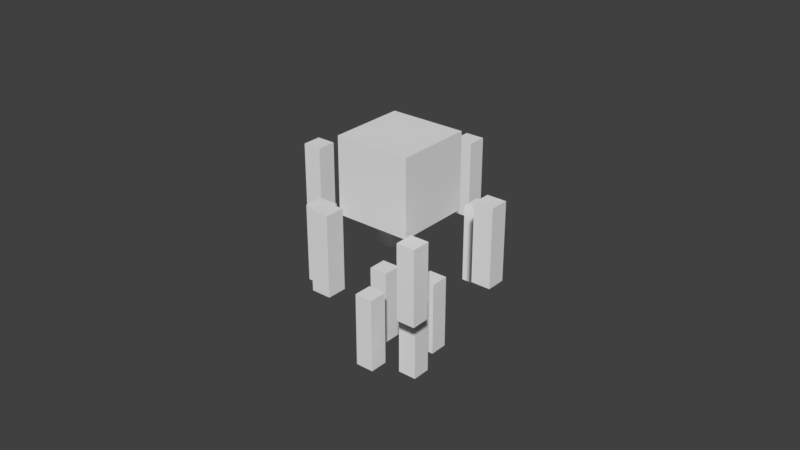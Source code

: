 # Source: blazebones.blend  (saved by Blender 2.78.0; exported with 4.5.12 LTS)
import bpy
from mathutils import Matrix  # noqa: F401  (used for matrix-valued properties, if any)

bpy.ops.wm.read_factory_settings(use_empty=True)
scene = bpy.context.scene
scene.name = 'Scene'

# ---- collections
col_collection_1 = bpy.data.collections.new('Collection 1'); scene.collection.children.link(col_collection_1)

# ---- world
world_world = bpy.data.worlds.new('World'); scene.world = world_world
world_world.color = (0.05088, 0.05088, 0.05088)
world_world.use_sun_shadow = False
world_world.sun_shadow_jitter_overblur = 0.0
world_world.cycles.sampling_method = 'MANUAL'

# ---- meshes
me_cube_013 = bpy.data.meshes.new('Cube.013')
me_cube_013.from_pydata([(-1.0, -1.0, -1.0), (-1.0, -1.0, 1.0), (-1.0, 1.0, -1.0), (-1.0, 1.0, 1.0), (1.0, -1.0, -1.0), (1.0, -1.0, 1.0), (1.0, 1.0, -1.0), (1.0, 1.0, 1.0)], [], [(0, 1, 3, 2), (2, 3, 7, 6), (6, 7, 5, 4), (4, 5, 1, 0), (2, 6, 4, 0), (7, 3, 1, 5)])
_uv = me_cube_013.uv_layers.new(name='UVMap')
_uv.uv.foreach_set('vector', [0.03125, 0.1875, 0.03125, 0.4375, 0.0, 0.4375, 0.0, 0.1875, 0.125, 0.1875, 0.125, 0.4375, 0.09375, 0.4375, 0.09375, 0.1875, 0.09375, 0.1875, 0.09375, 0.4375, 0.0625, 0.4375, 0.0625, 0.1875, 0.0625, 0.1875, 0.0625, 0.4375, 0.03125, 0.4375, 0.03125, 0.1875, 0.09375, 0.5, 0.0625, 0.5, 0.0625, 0.4375, 0.09375, 0.4375, 0.0625, 0.5, 0.03125, 0.5, 0.03125, 0.4375, 0.0625, 0.4375])
me_cube_013.use_remesh_preserve_volume = False
me_cube_013.use_remesh_preserve_attributes = False
me_cube_013.use_mirror_vertex_groups = False
me_cube_013.update()
me_cube_017 = bpy.data.meshes.new('Cube.017')
me_cube_017.from_pydata([(-1.0, -1.0, -1.0), (-1.0, -1.0, 1.0), (-1.0, 1.0, -1.0), (-1.0, 1.0, 1.0), (1.0, -1.0, -1.0), (1.0, -1.0, 1.0), (1.0, 1.0, -1.0), (1.0, 1.0, 1.0)], [], [(0, 1, 3, 2), (2, 3, 7, 6), (6, 7, 5, 4), (4, 5, 1, 0), (2, 6, 4, 0), (7, 3, 1, 5)])
_uv = me_cube_017.uv_layers.new(name='UVMap')
_uv.uv.foreach_set('vector', [0.03125, 0.1875, 0.03125, 0.4375, 0.0, 0.4375, 0.0, 0.1875, 0.125, 0.1875, 0.125, 0.4375, 0.09375, 0.4375, 0.09375, 0.1875, 0.09375, 0.1875, 0.09375, 0.4375, 0.0625, 0.4375, 0.0625, 0.1875, 0.0625, 0.1875, 0.0625, 0.4375, 0.03125, 0.4375, 0.03125, 0.1875, 0.09375, 0.5, 0.0625, 0.5, 0.0625, 0.4375, 0.09375, 0.4375, 0.0625, 0.5, 0.03125, 0.5, 0.03125, 0.4375, 0.0625, 0.4375])
me_cube_017.use_remesh_preserve_volume = False
me_cube_017.use_remesh_preserve_attributes = False
me_cube_017.use_mirror_vertex_groups = False
me_cube_017.update()
me_cube_014 = bpy.data.meshes.new('Cube.014')
me_cube_014.from_pydata([(-1.0, -1.0, -1.0), (-1.0, -1.0, 1.0), (-1.0, 1.0, -1.0), (-1.0, 1.0, 1.0), (1.0, -1.0, -1.0), (1.0, -1.0, 1.0), (1.0, 1.0, -1.0), (1.0, 1.0, 1.0)], [], [(0, 1, 3, 2), (2, 3, 7, 6), (6, 7, 5, 4), (4, 5, 1, 0), (2, 6, 4, 0), (7, 3, 1, 5)])
_uv = me_cube_014.uv_layers.new(name='UVMap')
_uv.uv.foreach_set('vector', [0.03125, 0.1875, 0.03125, 0.4375, 0.0, 0.4375, 0.0, 0.1875, 0.125, 0.1875, 0.125, 0.4375, 0.09375, 0.4375, 0.09375, 0.1875, 0.09375, 0.1875, 0.09375, 0.4375, 0.0625, 0.4375, 0.0625, 0.1875, 0.0625, 0.1875, 0.0625, 0.4375, 0.03125, 0.4375, 0.03125, 0.1875, 0.09375, 0.5, 0.0625, 0.5, 0.0625, 0.4375, 0.09375, 0.4375, 0.0625, 0.5, 0.03125, 0.5, 0.03125, 0.4375, 0.0625, 0.4375])
me_cube_014.use_remesh_preserve_volume = False
me_cube_014.use_remesh_preserve_attributes = False
me_cube_014.use_mirror_vertex_groups = False
me_cube_014.update()
me_cube_019 = bpy.data.meshes.new('Cube.019')
me_cube_019.from_pydata([(-1.0, -1.0, -1.0), (-1.0, -1.0, 1.0), (-1.0, 1.0, -1.0), (-1.0, 1.0, 1.0), (1.0, -1.0, -1.0), (1.0, -1.0, 1.0), (1.0, 1.0, -1.0), (1.0, 1.0, 1.0)], [], [(0, 1, 3, 2), (2, 3, 7, 6), (6, 7, 5, 4), (4, 5, 1, 0), (2, 6, 4, 0), (7, 3, 1, 5)])
_uv = me_cube_019.uv_layers.new(name='UVMap')
_uv.uv.foreach_set('vector', [0.03125, 0.1875, 0.03125, 0.4375, 0.0, 0.4375, 0.0, 0.1875, 0.125, 0.1875, 0.125, 0.4375, 0.09375, 0.4375, 0.09375, 0.1875, 0.09375, 0.1875, 0.09375, 0.4375, 0.0625, 0.4375, 0.0625, 0.1875, 0.0625, 0.1875, 0.0625, 0.4375, 0.03125, 0.4375, 0.03125, 0.1875, 0.09375, 0.5, 0.0625, 0.5, 0.0625, 0.4375, 0.09375, 0.4375, 0.0625, 0.5, 0.03125, 0.5, 0.03125, 0.4375, 0.0625, 0.4375])
me_cube_019.use_remesh_preserve_volume = False
me_cube_019.use_remesh_preserve_attributes = False
me_cube_019.use_mirror_vertex_groups = False
me_cube_019.update()
me_cube_012 = bpy.data.meshes.new('Cube.012')
me_cube_012.from_pydata([(-1.0, -1.0, -1.0), (-1.0, -1.0, 1.0), (-1.0, 1.0, -1.0), (-1.0, 1.0, 1.0), (1.0, -1.0, -1.0), (1.0, -1.0, 1.0), (1.0, 1.0, -1.0), (1.0, 1.0, 1.0)], [], [(0, 1, 3, 2), (2, 3, 7, 6), (6, 7, 5, 4), (4, 5, 1, 0), (2, 6, 4, 0), (7, 3, 1, 5)])
_uv = me_cube_012.uv_layers.new(name='UVMap')
_uv.uv.foreach_set('vector', [0.03125, 0.1875, 0.03125, 0.4375, 0.0, 0.4375, 0.0, 0.1875, 0.125, 0.1875, 0.125, 0.4375, 0.09375, 0.4375, 0.09375, 0.1875, 0.09375, 0.1875, 0.09375, 0.4375, 0.0625, 0.4375, 0.0625, 0.1875, 0.0625, 0.1875, 0.0625, 0.4375, 0.03125, 0.4375, 0.03125, 0.1875, 0.09375, 0.5, 0.0625, 0.5, 0.0625, 0.4375, 0.09375, 0.4375, 0.0625, 0.5, 0.03125, 0.5, 0.03125, 0.4375, 0.0625, 0.4375])
me_cube_012.use_remesh_preserve_volume = False
me_cube_012.use_remesh_preserve_attributes = False
me_cube_012.use_mirror_vertex_groups = False
me_cube_012.update()
me_cube_018 = bpy.data.meshes.new('Cube.018')
me_cube_018.from_pydata([(-1.0, -1.0, -1.0), (-1.0, -1.0, 1.0), (-1.0, 1.0, -1.0), (-1.0, 1.0, 1.0), (1.0, -1.0, -1.0), (1.0, -1.0, 1.0), (1.0, 1.0, -1.0), (1.0, 1.0, 1.0)], [], [(0, 1, 3, 2), (2, 3, 7, 6), (6, 7, 5, 4), (4, 5, 1, 0), (2, 6, 4, 0), (7, 3, 1, 5)])
_uv = me_cube_018.uv_layers.new(name='UVMap')
_uv.uv.foreach_set('vector', [0.03125, 0.1875, 0.03125, 0.4375, 0.0, 0.4375, 0.0, 0.1875, 0.125, 0.1875, 0.125, 0.4375, 0.09375, 0.4375, 0.09375, 0.1875, 0.09375, 0.1875, 0.09375, 0.4375, 0.0625, 0.4375, 0.0625, 0.1875, 0.0625, 0.1875, 0.0625, 0.4375, 0.03125, 0.4375, 0.03125, 0.1875, 0.09375, 0.5, 0.0625, 0.5, 0.0625, 0.4375, 0.09375, 0.4375, 0.0625, 0.5, 0.03125, 0.5, 0.03125, 0.4375, 0.0625, 0.4375])
me_cube_018.use_remesh_preserve_volume = False
me_cube_018.use_remesh_preserve_attributes = False
me_cube_018.use_mirror_vertex_groups = False
me_cube_018.update()
me_cube_015 = bpy.data.meshes.new('Cube.015')
me_cube_015.from_pydata([(-1.0, -1.0, -1.0), (-1.0, -1.0, 1.0), (-1.0, 1.0, -1.0), (-1.0, 1.0, 1.0), (1.0, -1.0, -1.0), (1.0, -1.0, 1.0), (1.0, 1.0, -1.0), (1.0, 1.0, 1.0)], [], [(0, 1, 3, 2), (2, 3, 7, 6), (6, 7, 5, 4), (4, 5, 1, 0), (2, 6, 4, 0), (7, 3, 1, 5)])
_uv = me_cube_015.uv_layers.new(name='UVMap')
_uv.uv.foreach_set('vector', [0.03125, 0.1875, 0.03125, 0.4375, 0.0, 0.4375, 0.0, 0.1875, 0.125, 0.1875, 0.125, 0.4375, 0.09375, 0.4375, 0.09375, 0.1875, 0.09375, 0.1875, 0.09375, 0.4375, 0.0625, 0.4375, 0.0625, 0.1875, 0.0625, 0.1875, 0.0625, 0.4375, 0.03125, 0.4375, 0.03125, 0.1875, 0.09375, 0.5, 0.0625, 0.5, 0.0625, 0.4375, 0.09375, 0.4375, 0.0625, 0.5, 0.03125, 0.5, 0.03125, 0.4375, 0.0625, 0.4375])
me_cube_015.use_remesh_preserve_volume = False
me_cube_015.use_remesh_preserve_attributes = False
me_cube_015.use_mirror_vertex_groups = False
me_cube_015.update()
me_cube_020 = bpy.data.meshes.new('Cube.020')
me_cube_020.from_pydata([(-1.0, -1.0, -1.0), (-1.0, -1.0, 1.0), (-1.0, 1.0, -1.0), (-1.0, 1.0, 1.0), (1.0, -1.0, -1.0), (1.0, -1.0, 1.0), (1.0, 1.0, -1.0), (1.0, 1.0, 1.0)], [], [(0, 1, 3, 2), (2, 3, 7, 6), (6, 7, 5, 4), (4, 5, 1, 0), (2, 6, 4, 0), (7, 3, 1, 5)])
_uv = me_cube_020.uv_layers.new(name='UVMap')
_uv.uv.foreach_set('vector', [0.03125, 0.1875, 0.03125, 0.4375, 0.0, 0.4375, 0.0, 0.1875, 0.125, 0.1875, 0.125, 0.4375, 0.09375, 0.4375, 0.09375, 0.1875, 0.09375, 0.1875, 0.09375, 0.4375, 0.0625, 0.4375, 0.0625, 0.1875, 0.0625, 0.1875, 0.0625, 0.4375, 0.03125, 0.4375, 0.03125, 0.1875, 0.09375, 0.5, 0.0625, 0.5, 0.0625, 0.4375, 0.09375, 0.4375, 0.0625, 0.5, 0.03125, 0.5, 0.03125, 0.4375, 0.0625, 0.4375])
me_cube_020.use_remesh_preserve_volume = False
me_cube_020.use_remesh_preserve_attributes = False
me_cube_020.use_mirror_vertex_groups = False
me_cube_020.update()
me_cube_001 = bpy.data.meshes.new('Cube.001')
me_cube_001.from_pydata([(-1.0, -1.0, -1.0), (-1.0, -1.0, 1.0), (-1.0, 1.0, -1.0), (-1.0, 1.0, 1.0), (1.0, -1.0, -1.0), (1.0, -1.0, 1.0), (1.0, 1.0, -1.0), (1.0, 1.0, 1.0)], [], [(0, 1, 3, 2), (2, 3, 7, 6), (6, 7, 5, 4), (4, 5, 1, 0), (2, 6, 4, 0), (7, 3, 1, 5)])
_uv = me_cube_001.uv_layers.new(name='UVMap')
_uv.uv.foreach_set('vector', [0.03125, 0.1875, 0.03125, 0.4375, 0.0, 0.4375, 0.0, 0.1875, 0.125, 0.1875, 0.125, 0.4375, 0.09375, 0.4375, 0.09375, 0.1875, 0.09375, 0.1875, 0.09375, 0.4375, 0.0625, 0.4375, 0.0625, 0.1875, 0.0625, 0.1875, 0.0625, 0.4375, 0.03125, 0.4375, 0.03125, 0.1875, 0.09375, 0.5, 0.0625, 0.5, 0.0625, 0.4375, 0.09375, 0.4375, 0.0625, 0.5, 0.03125, 0.5, 0.03125, 0.4375, 0.0625, 0.4375])
me_cube_001.use_remesh_preserve_volume = False
me_cube_001.use_remesh_preserve_attributes = False
me_cube_001.use_mirror_vertex_groups = False
me_cube_001.update()
me_cube_021 = bpy.data.meshes.new('Cube.021')
me_cube_021.from_pydata([(-1.0, -1.0, -1.0), (-1.0, -1.0, 1.0), (-1.0, 1.0, -1.0), (-1.0, 1.0, 1.0), (1.0, -1.0, -1.0), (1.0, -1.0, 1.0), (1.0, 1.0, -1.0), (1.0, 1.0, 1.0)], [], [(0, 1, 3, 2), (2, 3, 7, 6), (6, 7, 5, 4), (4, 5, 1, 0), (2, 6, 4, 0), (7, 3, 1, 5)])
_uv = me_cube_021.uv_layers.new(name='UVMap')
_uv.uv.foreach_set('vector', [0.03125, 0.1875, 0.03125, 0.4375, 0.0, 0.4375, 0.0, 0.1875, 0.125, 0.1875, 0.125, 0.4375, 0.09375, 0.4375, 0.09375, 0.1875, 0.09375, 0.1875, 0.09375, 0.4375, 0.0625, 0.4375, 0.0625, 0.1875, 0.0625, 0.1875, 0.0625, 0.4375, 0.03125, 0.4375, 0.03125, 0.1875, 0.09375, 0.5, 0.0625, 0.5, 0.0625, 0.4375, 0.09375, 0.4375, 0.0625, 0.5, 0.03125, 0.5, 0.03125, 0.4375, 0.0625, 0.4375])
me_cube_021.use_remesh_preserve_volume = False
me_cube_021.use_remesh_preserve_attributes = False
me_cube_021.use_mirror_vertex_groups = False
me_cube_021.update()
me_cube_016 = bpy.data.meshes.new('Cube.016')
me_cube_016.from_pydata([(-1.0, -1.0, -1.0), (-1.0, -1.0, 1.0), (-1.0, 1.0, -1.0), (-1.0, 1.0, 1.0), (1.0, -1.0, -1.0), (1.0, -1.0, 1.0), (1.0, 1.0, -1.0), (1.0, 1.0, 1.0)], [], [(0, 1, 3, 2), (2, 3, 7, 6), (6, 7, 5, 4), (4, 5, 1, 0), (2, 6, 4, 0), (7, 3, 1, 5)])
_uv = me_cube_016.uv_layers.new(name='UVMap')
_uv.uv.foreach_set('vector', [0.03125, 0.1875, 0.03125, 0.4375, 0.0, 0.4375, 0.0, 0.1875, 0.125, 0.1875, 0.125, 0.4375, 0.09375, 0.4375, 0.09375, 0.1875, 0.09375, 0.1875, 0.09375, 0.4375, 0.0625, 0.4375, 0.0625, 0.1875, 0.0625, 0.1875, 0.0625, 0.4375, 0.03125, 0.4375, 0.03125, 0.1875, 0.09375, 0.5, 0.0625, 0.5, 0.0625, 0.4375, 0.09375, 0.4375, 0.0625, 0.5, 0.03125, 0.5, 0.03125, 0.4375, 0.0625, 0.4375])
me_cube_016.use_remesh_preserve_volume = False
me_cube_016.use_remesh_preserve_attributes = False
me_cube_016.use_mirror_vertex_groups = False
me_cube_016.update()
me_cube_005 = bpy.data.meshes.new('Cube.005')
me_cube_005.from_pydata([(-1.0, -1.0, -1.0), (-1.0, -1.0, 1.0), (-1.0, 1.0, -1.0), (-1.0, 1.0, 1.0), (1.0, -1.0, -1.0), (1.0, -1.0, 1.0), (1.0, 1.0, -1.0), (1.0, 1.0, 1.0)], [], [(0, 1, 3, 2), (2, 3, 7, 6), (6, 7, 5, 4), (4, 5, 1, 0), (2, 6, 4, 0), (7, 3, 1, 5)])
_uv = me_cube_005.uv_layers.new(name='UVMap')
_uv.uv.foreach_set('vector', [0.03125, 0.1875, 0.03125, 0.4375, 0.0, 0.4375, 0.0, 0.1875, 0.125, 0.1875, 0.125, 0.4375, 0.09375, 0.4375, 0.09375, 0.1875, 0.09375, 0.1875, 0.09375, 0.4375, 0.0625, 0.4375, 0.0625, 0.1875, 0.0625, 0.1875, 0.0625, 0.4375, 0.03125, 0.4375, 0.03125, 0.1875, 0.09375, 0.5, 0.0625, 0.5, 0.0625, 0.4375, 0.09375, 0.4375, 0.0625, 0.5, 0.03125, 0.5, 0.03125, 0.4375, 0.0625, 0.4375])
me_cube_005.use_remesh_preserve_volume = False
me_cube_005.use_remesh_preserve_attributes = False
me_cube_005.use_mirror_vertex_groups = False
me_cube_005.update()
me_cube = bpy.data.meshes.new('Cube')
me_cube.from_pydata([(-1.0, -1.0, -1.0), (-1.0, -1.0, 1.0), (-1.0, 1.0, -1.0), (-1.0, 1.0, 1.0), (1.0, -1.0, -1.0), (1.0, -1.0, 1.0), (1.0, 1.0, -1.0), (1.0, 1.0, 1.0)], [], [(0, 1, 3, 2), (2, 3, 7, 6), (6, 7, 5, 4), (4, 5, 1, 0), (2, 6, 4, 0), (7, 3, 1, 5)])
_uv = me_cube.uv_layers.new(name='UVMap')
_uv.uv.foreach_set('vector', [0.125, 0.5, 0.125, 0.75, 0.0, 0.75, 0.0, 0.5, 0.5, 0.5, 0.5, 0.75, 0.375, 0.75, 0.375, 0.5, 0.375, 0.5, 0.375, 0.75, 0.25, 0.75, 0.25, 0.5, 0.25, 0.5, 0.25, 0.75, 0.125, 0.75, 0.125, 0.5, 0.375, 0.75, 0.375, 1.0, 0.25, 1.0, 0.25, 0.75, 0.25, 0.75, 0.25, 1.0, 0.125, 1.0, 0.125, 0.75])
me_cube.use_remesh_preserve_volume = False
me_cube.use_remesh_preserve_attributes = False
me_cube.use_mirror_vertex_groups = False
me_cube.update()

# ---- curves / text
cu_beziercircle_001 = bpy.data.curves.new('BezierCircle.001', 'CURVE')
cu_beziercircle_001.dimensions = '3D'
_sp = cu_beziercircle_001.splines.new('BEZIER'); _sp.bezier_points.add(3)
_sp.bezier_points.foreach_set('co', [-1.0, 0.0, 0.0, 0.0, 1.0, 0.0, 1.0, 0.0, 0.0, 0.0, -1.0, 0.0])
_sp.bezier_points.foreach_set('handle_left', [-1.0, -0.5521, 0.0, -0.5521, 1.0, 0.0, 1.0, 0.5521, 0.0, 0.5521, -1.0, 0.0])
_sp.bezier_points.foreach_set('handle_right', [-1.0, 0.5521, 0.0, 0.5521, 1.0, 0.0, 1.0, -0.5521, 0.0, -0.5521, -1.0, 0.0])
for _p, _l, _r in zip(_sp.bezier_points, ['AUTO', 'AUTO', 'AUTO', 'AUTO'], ['AUTO', 'AUTO', 'AUTO', 'AUTO']): _p.handle_left_type = _l; _p.handle_right_type = _r
_sp.order_u = 0
_sp.order_v = 0
_sp.use_cyclic_u = True
cu_beziercircle_001.path_duration = 50
cu_beziercircle_001.use_path = True
cu_beziercircle_001.use_path_clamp = True
cu_beziercircle_001.bevel_resolution = 0
cu_beziercircle_001.eval_time = -1.0
cu_beziercircle_001.fill_mode = 'HALF'
cu_middle = bpy.data.curves.new('middle', 'CURVE')
cu_middle.dimensions = '3D'
_sp = cu_middle.splines.new('BEZIER'); _sp.bezier_points.add(3)
_sp.bezier_points.foreach_set('co', [-1.0, 0.0, 0.0, 0.0, 1.0, 0.0, 1.0, 0.0, 0.0, 0.0, -1.0, 0.0])
_sp.bezier_points.foreach_set('handle_left', [-1.0, -0.5521, 0.0, -0.5521, 1.0, 0.0, 1.0, 0.5521, 0.0, 0.5521, -1.0, 0.0])
_sp.bezier_points.foreach_set('handle_right', [-1.0, 0.5521, 0.0, 0.5521, 1.0, 0.0, 1.0, -0.5521, 0.0, -0.5521, -1.0, 0.0])
for _p, _l, _r in zip(_sp.bezier_points, ['AUTO', 'AUTO', 'AUTO', 'AUTO'], ['AUTO', 'AUTO', 'AUTO', 'AUTO']): _p.handle_left_type = _l; _p.handle_right_type = _r
_sp.order_u = 0
_sp.order_v = 0
_sp.use_cyclic_u = True
cu_middle.path_duration = 50
cu_middle.use_path = True
cu_middle.use_path_clamp = True
cu_middle.bevel_resolution = 0
cu_middle.eval_time = -1.0
cu_middle.fill_mode = 'HALF'
cu_beziercircle = bpy.data.curves.new('BezierCircle', 'CURVE')
cu_beziercircle.dimensions = '3D'
_sp = cu_beziercircle.splines.new('BEZIER'); _sp.bezier_points.add(3)
_sp.bezier_points.foreach_set('co', [-1.0, 0.0, 0.0, 0.0, 1.0, 0.0, 1.0, 0.0, 0.0, 0.0, -1.0, 0.0])
_sp.bezier_points.foreach_set('handle_left', [-1.0, -0.5521, 0.0, -0.5521, 1.0, 0.0, 1.0, 0.5521, 0.0, 0.5521, -1.0, 0.0])
_sp.bezier_points.foreach_set('handle_right', [-1.0, 0.5521, 0.0, 0.5521, 1.0, 0.0, 1.0, -0.5521, 0.0, -0.5521, -1.0, 0.0])
for _p, _l, _r in zip(_sp.bezier_points, ['AUTO', 'AUTO', 'AUTO', 'AUTO'], ['AUTO', 'AUTO', 'AUTO', 'AUTO']): _p.handle_left_type = _l; _p.handle_right_type = _r
_sp.order_u = 0
_sp.order_v = 0
_sp.use_cyclic_u = True
cu_beziercircle.path_duration = 25
cu_beziercircle.use_path = True
cu_beziercircle.use_path_clamp = True
cu_beziercircle.bevel_resolution = 0
cu_beziercircle.eval_time = -1.0
cu_beziercircle.fill_mode = 'HALF'
arm_armature = bpy.data.armatures.new('Armature')  # bones are not reproduced

# ---- objects
ob_armature = bpy.data.objects.new('Armature', arm_armature)
ob_low = bpy.data.objects.new('low', cu_beziercircle_001)
ob_cube_007 = bpy.data.objects.new('Cube.007', me_cube_013)
ob_cube_001 = bpy.data.objects.new('Cube.001', me_cube_017)
ob_cube_002 = bpy.data.objects.new('Cube.002', me_cube_014)
ob_cube_003 = bpy.data.objects.new('Cube.003', me_cube_019)
ob_middle = bpy.data.objects.new('middle', cu_middle)
ob_cube_012 = bpy.data.objects.new('Cube.012', me_cube_012)
ob_cube_009 = bpy.data.objects.new('Cube.009', me_cube_018)
ob_cube_004 = bpy.data.objects.new('Cube.004', me_cube_015)
ob_cube_008 = bpy.data.objects.new('Cube.008', me_cube_020)
ob_top = bpy.data.objects.new('top', cu_beziercircle)
ob_cube_011 = bpy.data.objects.new('Cube.011', me_cube_001)
ob_cube_010 = bpy.data.objects.new('Cube.010', me_cube_021)
ob_cube_006 = bpy.data.objects.new('Cube.006', me_cube_016)
ob_cube_005 = bpy.data.objects.new('Cube.005', me_cube_005)
ob_cube = bpy.data.objects.new('Cube', me_cube)

# ---- transforms, parenting, visibility, modifiers, constraints
ob_armature.location = (0.0, 0.0, 3.905)
ob_armature.show_in_front = True
ob_armature.lineart.crease_threshold = 0.0
ob_low.parent = ob_armature
ob_low.matrix_parent_inverse = Matrix(((1.0, 0.0, 0.0, -0.0), (0.0, 1.0, 0.0, -0.0), (0.0, 0.0, 1.0, -3.905), (0.0, 0.0, 0.0, 1.0)))
ob_low.location = (0.0, 0.0, 1.623)
ob_low.rotation_euler = (0.0, -0.0, -0.5204)
ob_low.scale = (0.6767, 0.6767, 0.6767)
ob_low.lineart.crease_threshold = 0.0
_m = ob_low.modifiers.new('Armature', 'ARMATURE')
_m.object = ob_armature
ob_cube_007.parent = ob_armature
ob_cube_007.matrix_parent_inverse = Matrix(((1.0, 0.0, 0.0, -0.0), (0.0, 1.0, 0.0, -0.0), (0.0, 0.0, 1.0, -3.905), (0.0, 0.0, 0.0, 1.0)))
ob_cube_007.location = (-0.6414, 0.2878, 1.557)
ob_cube_007.scale = (0.2, 0.2, 0.8)
ob_cube_007.lineart.crease_threshold = 0.0
_vg = ob_cube_007.vertex_groups.new(name='head')
_vg = ob_cube_007.vertex_groups.new(name='top.right')
_vg = ob_cube_007.vertex_groups.new(name='top.left')
_vg = ob_cube_007.vertex_groups.new(name='front.top')
_vg = ob_cube_007.vertex_groups.new(name='back.top')
_vg = ob_cube_007.vertex_groups.new(name='right.front.middle')
_vg = ob_cube_007.vertex_groups.new(name='left.front.middle')
_vg = ob_cube_007.vertex_groups.new(name='right.back.middle')
_vg = ob_cube_007.vertex_groups.new(name='left.back.middle')
_vg = ob_cube_007.vertex_groups.new(name='right.back.low')
_vg.add([0, 1, 2, 3, 4, 5, 6, 7], 1.0, 'REPLACE')
_vg = ob_cube_007.vertex_groups.new(name='left.back.low')
_vg = ob_cube_007.vertex_groups.new(name='right.front.low')
_vg = ob_cube_007.vertex_groups.new(name='left.front-low')
_m = ob_cube_007.modifiers.new('Armature', 'ARMATURE')
_m.object = ob_armature
ob_cube_001.parent = ob_armature
ob_cube_001.matrix_parent_inverse = Matrix(((1.0, 0.0, 0.0, -0.0), (0.0, 1.0, 0.0, -0.0), (0.0, 0.0, 1.0, -3.905), (0.0, 0.0, 0.0, 1.0)))
ob_cube_001.location = (0.3256, 0.5857, 1.539)
ob_cube_001.scale = (0.2, 0.2, 0.8)
ob_cube_001.lineart.crease_threshold = 0.0
_vg = ob_cube_001.vertex_groups.new(name='head')
_vg = ob_cube_001.vertex_groups.new(name='top.right')
_vg = ob_cube_001.vertex_groups.new(name='top.left')
_vg = ob_cube_001.vertex_groups.new(name='front.top')
_vg = ob_cube_001.vertex_groups.new(name='back.top')
_vg = ob_cube_001.vertex_groups.new(name='right.front.middle')
_vg = ob_cube_001.vertex_groups.new(name='left.front.middle')
_vg = ob_cube_001.vertex_groups.new(name='right.back.middle')
_vg = ob_cube_001.vertex_groups.new(name='left.back.middle')
_vg = ob_cube_001.vertex_groups.new(name='right.back.low')
_vg = ob_cube_001.vertex_groups.new(name='left.back.low')
_vg.add([0, 1, 2, 3, 4, 5, 6, 7], 1.0, 'REPLACE')
_vg = ob_cube_001.vertex_groups.new(name='right.front.low')
_vg = ob_cube_001.vertex_groups.new(name='left.front-low')
_m = ob_cube_001.modifiers.new('Armature', 'ARMATURE')
_m.object = ob_armature
ob_cube_002.parent = ob_armature
ob_cube_002.matrix_parent_inverse = Matrix(((1.0, 0.0, 0.0, -0.0), (0.0, 1.0, 0.0, -0.0), (0.0, 0.0, 1.0, -3.905), (0.0, 0.0, 0.0, 1.0)))
ob_cube_002.location = (0.6136, -0.3273, 1.546)
ob_cube_002.scale = (0.2, 0.2, 0.8)
ob_cube_002.lineart.crease_threshold = 0.0
_vg = ob_cube_002.vertex_groups.new(name='head')
_vg = ob_cube_002.vertex_groups.new(name='top.right')
_vg = ob_cube_002.vertex_groups.new(name='top.left')
_vg = ob_cube_002.vertex_groups.new(name='front.top')
_vg = ob_cube_002.vertex_groups.new(name='back.top')
_vg = ob_cube_002.vertex_groups.new(name='right.front.middle')
_vg = ob_cube_002.vertex_groups.new(name='left.front.middle')
_vg = ob_cube_002.vertex_groups.new(name='right.back.middle')
_vg = ob_cube_002.vertex_groups.new(name='left.back.middle')
_vg = ob_cube_002.vertex_groups.new(name='right.back.low')
_vg = ob_cube_002.vertex_groups.new(name='left.back.low')
_vg = ob_cube_002.vertex_groups.new(name='right.front.low')
_vg = ob_cube_002.vertex_groups.new(name='left.front-low')
_vg.add([0, 1, 2, 3, 4, 5, 6, 7], 1.0, 'REPLACE')
_m = ob_cube_002.modifiers.new('Armature', 'ARMATURE')
_m.object = ob_armature
ob_cube_003.parent = ob_armature
ob_cube_003.matrix_parent_inverse = Matrix(((1.0, 0.0, 0.0, -0.0), (0.0, 1.0, 0.0, -0.0), (0.0, 0.0, 1.0, -3.905), (0.0, 0.0, 0.0, 1.0)))
ob_cube_003.location = (-0.1753, -0.6785, 1.561)
ob_cube_003.scale = (0.2, 0.2, 0.8)
ob_cube_003.lineart.crease_threshold = 0.0
_vg = ob_cube_003.vertex_groups.new(name='head')
_vg = ob_cube_003.vertex_groups.new(name='top.right')
_vg = ob_cube_003.vertex_groups.new(name='top.left')
_vg = ob_cube_003.vertex_groups.new(name='front.top')
_vg = ob_cube_003.vertex_groups.new(name='back.top')
_vg = ob_cube_003.vertex_groups.new(name='right.front.middle')
_vg = ob_cube_003.vertex_groups.new(name='left.front.middle')
_vg = ob_cube_003.vertex_groups.new(name='right.back.middle')
_vg = ob_cube_003.vertex_groups.new(name='left.back.middle')
_vg = ob_cube_003.vertex_groups.new(name='right.back.low')
_vg = ob_cube_003.vertex_groups.new(name='left.back.low')
_vg = ob_cube_003.vertex_groups.new(name='right.front.low')
_vg.add([0, 1, 2, 3, 4, 5, 6, 7], 1.0, 'REPLACE')
_vg = ob_cube_003.vertex_groups.new(name='left.front-low')
_m = ob_cube_003.modifiers.new('Armature', 'ARMATURE')
_m.object = ob_armature
ob_middle.parent = ob_armature
ob_middle.matrix_parent_inverse = Matrix(((1.0, 0.0, 0.0, -0.0), (0.0, 1.0, 0.0, -0.0), (0.0, 0.0, 1.0, -3.905), (0.0, 0.0, 0.0, 1.0)))
ob_middle.location = (0.0, 0.0, 3.309)
ob_middle.rotation_euler = (0.0, -0.0, -0.847)
ob_middle.scale = (1.455, 1.455, 1.455)
ob_middle.lineart.crease_threshold = 0.0
_m = ob_middle.modifiers.new('Armature', 'ARMATURE')
_m.object = ob_armature
ob_cube_012.parent = ob_armature
ob_cube_012.matrix_parent_inverse = Matrix(((1.0, 0.0, 0.0, -0.0), (0.0, 1.0, 0.0, -0.0), (0.0, 0.0, 1.0, -3.905), (0.0, 0.0, 0.0, 1.0)))
ob_cube_012.location = (-1.087, 0.9963, 3.302)
ob_cube_012.scale = (0.2, 0.2, 0.8)
ob_cube_012.lineart.crease_threshold = 0.0
_vg = ob_cube_012.vertex_groups.new(name='head')
_vg = ob_cube_012.vertex_groups.new(name='top.right')
_vg = ob_cube_012.vertex_groups.new(name='top.left')
_vg = ob_cube_012.vertex_groups.new(name='front.top')
_vg = ob_cube_012.vertex_groups.new(name='back.top')
_vg = ob_cube_012.vertex_groups.new(name='right.front.middle')
_vg = ob_cube_012.vertex_groups.new(name='left.front.middle')
_vg = ob_cube_012.vertex_groups.new(name='right.back.middle')
_vg.add([0, 1, 2, 3, 4, 5, 6, 7], 1.0, 'REPLACE')
_vg = ob_cube_012.vertex_groups.new(name='left.back.middle')
_vg = ob_cube_012.vertex_groups.new(name='right.back.low')
_vg = ob_cube_012.vertex_groups.new(name='left.back.low')
_vg = ob_cube_012.vertex_groups.new(name='right.front.low')
_vg = ob_cube_012.vertex_groups.new(name='left.front-low')
_m = ob_cube_012.modifiers.new('Armature', 'ARMATURE')
_m.object = ob_armature
ob_cube_009.parent = ob_armature
ob_cube_009.matrix_parent_inverse = Matrix(((1.0, 0.0, 0.0, -0.0), (0.0, 1.0, 0.0, -0.0), (0.0, 0.0, 1.0, -3.905), (0.0, 0.0, 0.0, 1.0)))
ob_cube_009.location = (1.129, 0.9756, 3.241)
ob_cube_009.scale = (0.2, 0.2, 0.8)
ob_cube_009.lineart.crease_threshold = 0.0
_vg = ob_cube_009.vertex_groups.new(name='head')
_vg = ob_cube_009.vertex_groups.new(name='top.right')
_vg = ob_cube_009.vertex_groups.new(name='top.left')
_vg = ob_cube_009.vertex_groups.new(name='front.top')
_vg = ob_cube_009.vertex_groups.new(name='back.top')
_vg = ob_cube_009.vertex_groups.new(name='right.front.middle')
_vg = ob_cube_009.vertex_groups.new(name='left.front.middle')
_vg = ob_cube_009.vertex_groups.new(name='right.back.middle')
_vg = ob_cube_009.vertex_groups.new(name='left.back.middle')
_vg.add([0, 1, 2, 3, 4, 5, 6, 7], 1.0, 'REPLACE')
_vg = ob_cube_009.vertex_groups.new(name='right.back.low')
_vg = ob_cube_009.vertex_groups.new(name='left.back.low')
_vg = ob_cube_009.vertex_groups.new(name='right.front.low')
_vg = ob_cube_009.vertex_groups.new(name='left.front-low')
_m = ob_cube_009.modifiers.new('Armature', 'ARMATURE')
_m.object = ob_armature
ob_cube_004.parent = ob_armature
ob_cube_004.matrix_parent_inverse = Matrix(((1.0, 0.0, 0.0, -0.0), (0.0, 1.0, 0.0, -0.0), (0.0, 0.0, 1.0, -3.905), (0.0, 0.0, 0.0, 1.0)))
ob_cube_004.location = (1.109, -0.9859, 3.23)
ob_cube_004.scale = (0.2, 0.2, 0.8)
ob_cube_004.lineart.crease_threshold = 0.0
_vg = ob_cube_004.vertex_groups.new(name='head')
_vg = ob_cube_004.vertex_groups.new(name='top.right')
_vg = ob_cube_004.vertex_groups.new(name='top.left')
_vg = ob_cube_004.vertex_groups.new(name='front.top')
_vg = ob_cube_004.vertex_groups.new(name='back.top')
_vg = ob_cube_004.vertex_groups.new(name='right.front.middle')
_vg = ob_cube_004.vertex_groups.new(name='left.front.middle')
_vg.add([0, 1, 2, 3, 4, 5, 6, 7], 1.0, 'REPLACE')
_vg = ob_cube_004.vertex_groups.new(name='right.back.middle')
_vg = ob_cube_004.vertex_groups.new(name='left.back.middle')
_vg = ob_cube_004.vertex_groups.new(name='right.back.low')
_vg = ob_cube_004.vertex_groups.new(name='left.back.low')
_vg = ob_cube_004.vertex_groups.new(name='right.front.low')
_vg = ob_cube_004.vertex_groups.new(name='left.front-low')
_m = ob_cube_004.modifiers.new('Armature', 'ARMATURE')
_m.object = ob_armature
ob_cube_008.parent = ob_armature
ob_cube_008.matrix_parent_inverse = Matrix(((1.0, 0.0, 0.0, -0.0), (0.0, 1.0, 0.0, -0.0), (0.0, 0.0, 1.0, -3.905), (0.0, 0.0, 0.0, 1.0)))
ob_cube_008.location = (-1.087, -0.9895, 3.296)
ob_cube_008.scale = (0.2, 0.2, 0.8)
ob_cube_008.lineart.crease_threshold = 0.0
_vg = ob_cube_008.vertex_groups.new(name='head')
_vg = ob_cube_008.vertex_groups.new(name='top.right')
_vg = ob_cube_008.vertex_groups.new(name='top.left')
_vg = ob_cube_008.vertex_groups.new(name='front.top')
_vg = ob_cube_008.vertex_groups.new(name='back.top')
_vg = ob_cube_008.vertex_groups.new(name='right.front.middle')
_vg.add([0, 1, 2, 3, 4, 5, 6, 7], 1.0, 'REPLACE')
_vg = ob_cube_008.vertex_groups.new(name='left.front.middle')
_vg = ob_cube_008.vertex_groups.new(name='right.back.middle')
_vg = ob_cube_008.vertex_groups.new(name='left.back.middle')
_vg = ob_cube_008.vertex_groups.new(name='right.back.low')
_vg = ob_cube_008.vertex_groups.new(name='left.back.low')
_vg = ob_cube_008.vertex_groups.new(name='right.front.low')
_vg = ob_cube_008.vertex_groups.new(name='left.front-low')
_m = ob_cube_008.modifiers.new('Armature', 'ARMATURE')
_m.object = ob_armature
ob_top.parent = ob_armature
ob_top.matrix_parent_inverse = Matrix(((1.0, 0.0, 0.0, -0.0), (0.0, 1.0, 0.0, -0.0), (0.0, 0.0, 1.0, -3.905), (0.0, 0.0, 0.0, 1.0)))
ob_top.location = (0.0, 0.0, 4.498)
ob_top.scale = (2.007, 2.007, 2.007)
ob_top.lineart.crease_threshold = 0.0
_m = ob_top.modifiers.new('Armature', 'ARMATURE')
_m.object = ob_armature
ob_cube_011.parent = ob_armature
ob_cube_011.matrix_parent_inverse = Matrix(((1.0, 0.0, 0.0, -0.0), (0.0, 1.0, 0.0, -0.0), (0.0, 0.0, 1.0, -3.905), (0.0, 0.0, 0.0, 1.0)))
ob_cube_011.location = (0.05738, 2.05, 3.956)
ob_cube_011.scale = (0.2, 0.2, 0.8)
ob_cube_011.lineart.crease_threshold = 0.0
_vg = ob_cube_011.vertex_groups.new(name='head')
_vg = ob_cube_011.vertex_groups.new(name='top.right')
_vg = ob_cube_011.vertex_groups.new(name='top.left')
_vg = ob_cube_011.vertex_groups.new(name='front.top')
_vg = ob_cube_011.vertex_groups.new(name='back.top')
_vg.add([0, 1, 2, 3, 4, 5, 6, 7], 1.0, 'REPLACE')
_vg = ob_cube_011.vertex_groups.new(name='right.front.middle')
_vg = ob_cube_011.vertex_groups.new(name='left.front.middle')
_vg = ob_cube_011.vertex_groups.new(name='right.back.middle')
_vg = ob_cube_011.vertex_groups.new(name='left.back.middle')
_vg = ob_cube_011.vertex_groups.new(name='right.back.low')
_vg = ob_cube_011.vertex_groups.new(name='left.back.low')
_vg = ob_cube_011.vertex_groups.new(name='right.front.low')
_vg = ob_cube_011.vertex_groups.new(name='left.front-low')
_m = ob_cube_011.modifiers.new('Armature', 'ARMATURE')
_m.object = ob_armature
ob_cube_010.parent = ob_armature
ob_cube_010.matrix_parent_inverse = Matrix(((1.0, 0.0, 0.0, -0.0), (0.0, 1.0, 0.0, -0.0), (0.0, 0.0, 1.0, -3.905), (0.0, 0.0, 0.0, 1.0)))
ob_cube_010.location = (0.05738, -2.05, 3.956)
ob_cube_010.scale = (0.2, 0.2, 0.8)
ob_cube_010.lineart.crease_threshold = 0.0
_vg = ob_cube_010.vertex_groups.new(name='head')
_vg = ob_cube_010.vertex_groups.new(name='top.right')
_vg = ob_cube_010.vertex_groups.new(name='top.left')
_vg = ob_cube_010.vertex_groups.new(name='front.top')
_vg.add([0, 1, 2, 3, 4, 5, 6, 7], 1.0, 'REPLACE')
_vg = ob_cube_010.vertex_groups.new(name='back.top')
_vg = ob_cube_010.vertex_groups.new(name='right.front.middle')
_vg = ob_cube_010.vertex_groups.new(name='left.front.middle')
_vg = ob_cube_010.vertex_groups.new(name='right.back.middle')
_vg = ob_cube_010.vertex_groups.new(name='left.back.middle')
_vg = ob_cube_010.vertex_groups.new(name='right.back.low')
_vg = ob_cube_010.vertex_groups.new(name='left.back.low')
_vg = ob_cube_010.vertex_groups.new(name='right.front.low')
_vg = ob_cube_010.vertex_groups.new(name='left.front-low')
_m = ob_cube_010.modifiers.new('Armature', 'ARMATURE')
_m.object = ob_armature
ob_cube_006.parent = ob_armature
ob_cube_006.matrix_parent_inverse = Matrix(((1.0, 0.0, 0.0, -0.0), (0.0, 1.0, 0.0, -0.0), (0.0, 0.0, 1.0, -3.905), (0.0, 0.0, 0.0, 1.0)))
ob_cube_006.location = (2.05, -0.00795, 3.956)
ob_cube_006.scale = (0.2, 0.2, 0.8)
ob_cube_006.lineart.crease_threshold = 0.0
_vg = ob_cube_006.vertex_groups.new(name='head')
_vg = ob_cube_006.vertex_groups.new(name='top.right')
_vg = ob_cube_006.vertex_groups.new(name='top.left')
_vg.add([0, 1, 2, 3, 4, 5, 6, 7], 1.0, 'REPLACE')
_vg = ob_cube_006.vertex_groups.new(name='front.top')
_vg = ob_cube_006.vertex_groups.new(name='back.top')
_vg = ob_cube_006.vertex_groups.new(name='right.front.middle')
_vg = ob_cube_006.vertex_groups.new(name='left.front.middle')
_vg = ob_cube_006.vertex_groups.new(name='right.back.middle')
_vg = ob_cube_006.vertex_groups.new(name='left.back.middle')
_vg = ob_cube_006.vertex_groups.new(name='right.back.low')
_vg = ob_cube_006.vertex_groups.new(name='left.back.low')
_vg = ob_cube_006.vertex_groups.new(name='right.front.low')
_vg = ob_cube_006.vertex_groups.new(name='left.front-low')
_m = ob_cube_006.modifiers.new('Armature', 'ARMATURE')
_m.object = ob_armature
ob_cube_005.parent = ob_armature
ob_cube_005.matrix_parent_inverse = Matrix(((1.0, 0.0, 0.0, -0.0), (0.0, 1.0, 0.0, -0.0), (0.0, 0.0, 1.0, -3.905), (0.0, 0.0, 0.0, 1.0)))
ob_cube_005.location = (-2.05, -0.00795, 3.956)
ob_cube_005.scale = (0.2, 0.2, 0.8)
ob_cube_005.lineart.crease_threshold = 0.0
_vg = ob_cube_005.vertex_groups.new(name='head')
_vg = ob_cube_005.vertex_groups.new(name='top.right')
_vg.add([0, 1, 2, 3, 4, 5, 6, 7], 1.0, 'REPLACE')
_vg = ob_cube_005.vertex_groups.new(name='top.left')
_vg = ob_cube_005.vertex_groups.new(name='front.top')
_vg = ob_cube_005.vertex_groups.new(name='back.top')
_vg = ob_cube_005.vertex_groups.new(name='right.front.middle')
_vg = ob_cube_005.vertex_groups.new(name='left.front.middle')
_vg = ob_cube_005.vertex_groups.new(name='right.back.middle')
_vg = ob_cube_005.vertex_groups.new(name='left.back.middle')
_vg = ob_cube_005.vertex_groups.new(name='right.back.low')
_vg = ob_cube_005.vertex_groups.new(name='left.back.low')
_vg = ob_cube_005.vertex_groups.new(name='right.front.low')
_vg = ob_cube_005.vertex_groups.new(name='left.front-low')
_m = ob_cube_005.modifiers.new('Armature', 'ARMATURE')
_m.object = ob_armature
ob_cube.parent = ob_armature
ob_cube.matrix_parent_inverse = Matrix(((1.0, 0.0, 0.0, -0.0), (0.0, 1.0, 0.0, -0.0), (0.0, 0.0, 1.0, -3.905), (0.0, 0.0, 0.0, 1.0)))
ob_cube.location = (0.0, 0.0, 4.7)
ob_cube.scale = (0.8, 0.8, 0.8)
ob_cube.lineart.crease_threshold = 0.0
_vg = ob_cube.vertex_groups.new(name='head')
_vg.add([0, 1, 2, 3, 4, 5, 6, 7], 1.0, 'REPLACE')
_vg = ob_cube.vertex_groups.new(name='top.right')
_vg = ob_cube.vertex_groups.new(name='top.left')
_vg = ob_cube.vertex_groups.new(name='front.top')
_vg = ob_cube.vertex_groups.new(name='back.top')
_vg = ob_cube.vertex_groups.new(name='right.front.middle')
_vg = ob_cube.vertex_groups.new(name='left.front.middle')
_vg = ob_cube.vertex_groups.new(name='right.back.middle')
_vg = ob_cube.vertex_groups.new(name='left.back.middle')
_vg = ob_cube.vertex_groups.new(name='right.back.low')
_vg = ob_cube.vertex_groups.new(name='left.back.low')
_vg = ob_cube.vertex_groups.new(name='right.front.low')
_vg = ob_cube.vertex_groups.new(name='left.front-low')
_m = ob_cube.modifiers.new('Armature', 'ARMATURE')
_m.object = ob_armature

# ---- collection membership
col_collection_1.objects.link(ob_armature)
col_collection_1.objects.link(ob_low)
col_collection_1.objects.link(ob_cube_007)
col_collection_1.objects.link(ob_cube_001)
col_collection_1.objects.link(ob_cube_002)
col_collection_1.objects.link(ob_cube_003)
col_collection_1.objects.link(ob_middle)
col_collection_1.objects.link(ob_cube_012)
col_collection_1.objects.link(ob_cube_009)
col_collection_1.objects.link(ob_cube_004)
col_collection_1.objects.link(ob_cube_008)
col_collection_1.objects.link(ob_top)
col_collection_1.objects.link(ob_cube_011)
col_collection_1.objects.link(ob_cube_010)
col_collection_1.objects.link(ob_cube_006)
col_collection_1.objects.link(ob_cube_005)
col_collection_1.objects.link(ob_cube)

# ---- scene / render settings (as saved in the file)
scene.frame_start = 0; scene.frame_end = 100; scene.frame_set(0)
scene.render.engine = 'BLENDER_EEVEE_NEXT'
scene.render.resolution_percentage = 50
scene.render.dither_intensity = 0.0
scene.render.film_transparent = True
scene.cycles.use_denoising = False
scene.cycles.samples = 128
scene.cycles.sampling_pattern = 'TABULATED_SOBOL'
scene.cycles.light_sampling_threshold = 0.0
scene.cycles.use_adaptive_sampling = False
scene.cycles.use_light_tree = False
scene.cycles.blur_glossy = 0.0
scene.cycles.sample_clamp_indirect = 0.0
scene.view_settings.view_transform = 'Standard'
bpy.context.view_layer.update()

# ---- added for rendering (the .blend has no active camera and no usable light): camera, sun
cam_auto = bpy.data.cameras.new('AutoCamera')
cam_auto.lens = 50.0
cam_auto.sensor_width = 36.0
cam_auto.clip_end = 1000.0
ob_auto_camera = bpy.data.objects.new('AutoCamera', cam_auto)
scene.collection.objects.link(ob_auto_camera)
ob_auto_camera.location = (11.9943, -14.3932, 13.2204)
ob_auto_camera.rotation_euler = (1.09748, -7.21219e-08, 0.694738)
scene.camera = ob_auto_camera
light_auto_sun = bpy.data.lights.new('AutoSun', 'SUN')
light_auto_sun.energy = 3.0
light_auto_sun.angle = 0.0523599
ob_auto_sun = bpy.data.objects.new('AutoSun', light_auto_sun)
scene.collection.objects.link(ob_auto_sun)
ob_auto_sun.rotation_euler = (0.872665, 0.174533, 0.523599)
bpy.context.view_layer.update()
